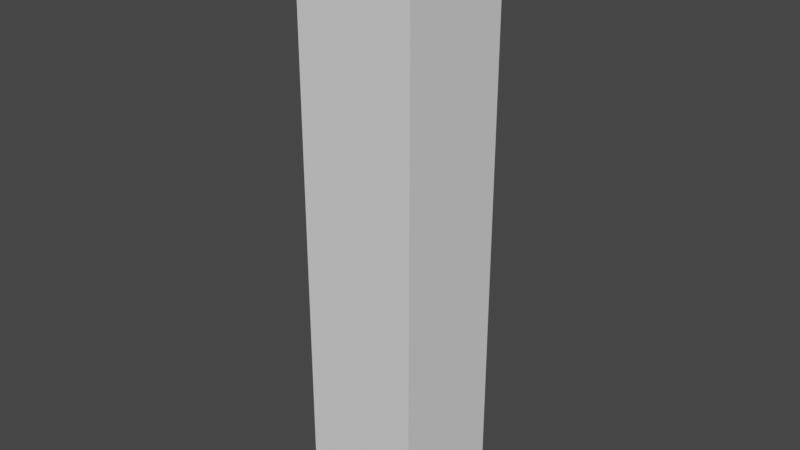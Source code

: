 # Source: hanger.blend  (saved by Blender 3.5.10; exported with 4.5.12 LTS)
import bpy
from mathutils import Matrix  # noqa: F401  (used for matrix-valued properties, if any)

bpy.ops.wm.read_factory_settings(use_empty=True)
scene = bpy.context.scene
scene.name = 'Scene'

# ---- collections
col_collection = bpy.data.collections.new('Collection'); scene.collection.children.link(col_collection)

# ---- world
world_world = bpy.data.worlds.new('World'); scene.world = world_world
world_world.use_nodes = True; world_world.node_tree.nodes.clear()
_N = world_world.node_tree.nodes; _L = world_world.node_tree.links
n0 = _N.new('ShaderNodeOutputWorld'); n0.name = 'World Output'; n0.location = (300, 300)
n1 = _N.new('ShaderNodeBackground'); n1.name = 'Background'; n1.location = (10, 300)
n1.inputs[0].default_value = (0.05088, 0.05088, 0.05088, 1.0)
_L.new(n1.outputs[0], n0.inputs[0])
n0.is_active_output = True
world_world.color = (0.05088, 0.05088, 0.05088)
world_world.use_sun_shadow = False
world_world.sun_shadow_jitter_overblur = 0.0

# ---- meshes
me_cube_002 = bpy.data.meshes.new('Cube.002')
me_cube_002.from_pydata([(-1.0, -1.0, -1.0), (-1.0, -1.0, 1.0), (-1.0, 1.0, -1.0), (-1.0, 1.0, 1.0), (1.0, -1.0, -1.0), (1.0, -1.0, 1.0), (1.0, 1.0, -1.0), (1.0, 1.0, 1.0)], [], [(0, 1, 3, 2), (2, 3, 7, 6), (6, 7, 5, 4), (4, 5, 1, 0), (2, 6, 4, 0), (7, 3, 1, 5)])
_uv = me_cube_002.uv_layers.new(name='UVMap')
_uv.uv.foreach_set('vector', [0.375, 0.0, 0.625, 0.0, 0.625, 0.25, 0.375, 0.25, 0.375, 0.25, 0.625, 0.25, 0.625, 0.5, 0.375, 0.5, 0.375, 0.5, 0.625, 0.5, 0.625, 0.75, 0.375, 0.75, 0.375, 0.75, 0.625, 0.75, 0.625, 1.0, 0.375, 1.0, 0.125, 0.5, 0.375, 0.5, 0.375, 0.75, 0.125, 0.75, 0.625, 0.5, 0.875, 0.5, 0.875, 0.75, 0.625, 0.75])
me_cube_002.update()

# ---- objects
ob_cube = bpy.data.objects.new('Cube', me_cube_002)

# ---- transforms, parenting, visibility, modifiers, constraints
ob_cube.location = (0.0, 0.0, 0.0)
ob_cube.scale = (50.0, 50.0, 250.0)

# ---- collection membership
col_collection.objects.link(ob_cube)

# ---- scene / render settings (as saved in the file)
scene.frame_start = 1; scene.frame_end = 250; scene.frame_set(44)
scene.render.engine = 'BLENDER_EEVEE_NEXT'
scene.cycles.sampling_pattern = 'TABULATED_SOBOL'
scene.view_settings.view_transform = 'Filmic'
bpy.context.view_layer.update()

# ---- added for rendering (the .blend has no active camera and no usable light): camera, sun
cam_auto = bpy.data.cameras.new('AutoCamera')
cam_auto.lens = 50.0
cam_auto.sensor_width = 36.0
cam_auto.clip_end = 8437.32
ob_auto_camera = bpy.data.objects.new('AutoCamera', cam_auto)
scene.collection.objects.link(ob_auto_camera)
ob_auto_camera.location = (480.761, -576.913, 384.609)
ob_auto_camera.rotation_euler = (1.09748, -7.21219e-08, 0.694738)
scene.camera = ob_auto_camera
light_auto_sun = bpy.data.lights.new('AutoSun', 'SUN')
light_auto_sun.energy = 3.0
light_auto_sun.angle = 0.0523599
ob_auto_sun = bpy.data.objects.new('AutoSun', light_auto_sun)
scene.collection.objects.link(ob_auto_sun)
ob_auto_sun.rotation_euler = (0.872665, 0.174533, 0.523599)
bpy.context.view_layer.update()
